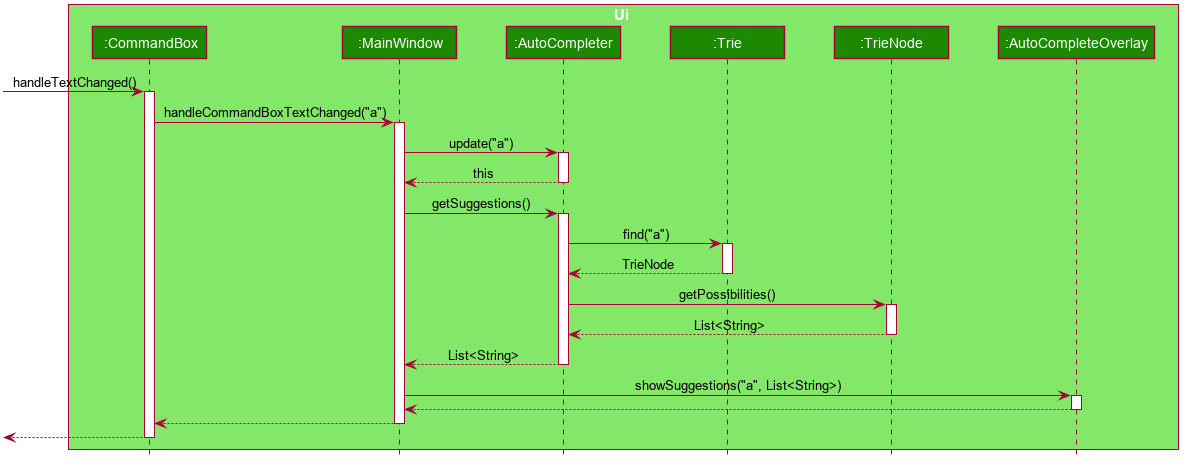

The diagram above was rendered by PlantUML. Its source (embedded in the PNG):
@startuml








skinparam BackgroundColor #FFFFFFF

skinparam Shadowing false

skinparam Class {
    FontColor #FFFFFF
    BorderThickness 1
    BorderColor #FFFFFF
    StereotypeFontColor #FFFFFF
    FontName Arial
}

skinparam Actor {
    BorderColor #000000
    Color #000000
    FontName Arial
}

skinparam Sequence {
    MessageAlign center
    BoxFontSize 15
    BoxPadding 0
    BoxFontColor #FFFFFF
    FontName Arial
}

skinparam Participant {
    FontColor #FFFFFFF
    Padding 20
}

skinparam MinClassWidth 100
skinparam ParticipantPadding 20
skinparam Shadowing false
skinparam DefaultTextAlignment center
skinparam packageStyle Rectangle

hide footbox
hide members
hide circle

box Ui #83E769
participant ":CommandBox" as CommandBox #1D8900
participant ":MainWindow" as MainWindow #1D8900
participant ":AutoCompleter" as AutoCompleter #1D8900
participant ":Trie" as Trie #1D8900
participant ":TrieNode" as TrieNode #1D8900
participant ":AutoCompleteOverlay" as AutoCompleteOverlay #1D8900
end box

[-> CommandBox : handleTextChanged()
activate CommandBox

CommandBox -> MainWindow : handleCommandBoxTextChanged("a")
activate MainWindow

MainWindow -> AutoCompleter : update("a")
activate AutoCompleter

MainWindow <-- AutoCompleter : this
deactivate AutoCompleter

MainWindow -> AutoCompleter : getSuggestions()
activate AutoCompleter

AutoCompleter -> Trie : find("a")
activate Trie

AutoCompleter <-- Trie : TrieNode
deactivate Trie

AutoCompleter -> TrieNode : getPossibilities()
activate TrieNode

AutoCompleter <-- TrieNode : List<String>
deactivate TrieNode

MainWindow <-- AutoCompleter : List<String>
deactivate AutoCompleter

MainWindow -> AutoCompleteOverlay : showSuggestions("a", List<String>)
activate AutoCompleteOverlay

MainWindow <-- AutoCompleteOverlay
deactivate AutoCompleteOverlay

CommandBox <-- MainWindow
deactivate MainWindow

[<--CommandBox
deactivate CommandBox
@enduml